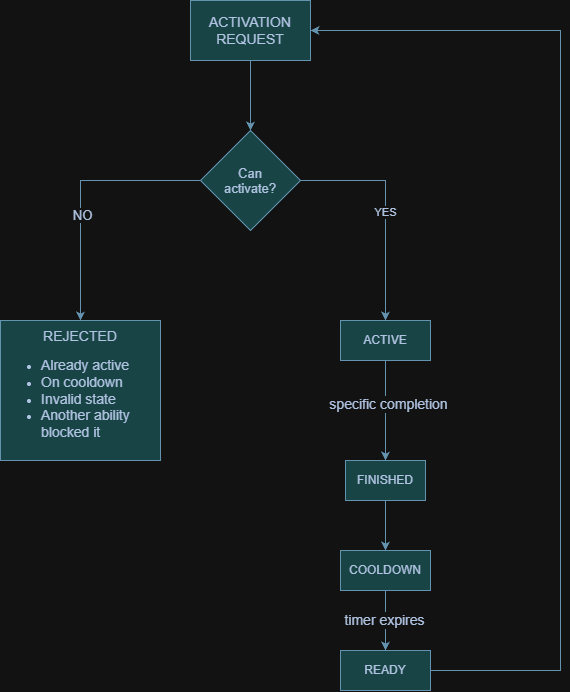

The diagram above was exported from draw.io. Its source (the exported page's mxGraphModel, read from the mxfile embedded in the PNG):
<mxGraphModel dx="772" dy="1132" grid="1" gridSize="10" guides="1" tooltips="1" connect="1" arrows="1" fold="1" page="1" pageScale="1" pageWidth="827" pageHeight="1169" math="0" shadow="0">
  <root>
    <mxCell id="0" />
    <mxCell id="1" parent="0" />
    <mxCell id="wVKKbtswLP2zO0gk0qe8-3" edge="1" parent="1" source="wVKKbtswLP2zO0gk0qe8-1" style="edgeStyle=orthogonalEdgeStyle;rounded=0;orthogonalLoop=1;jettySize=auto;html=1;strokeColor=#457B9D;fontColor=default;labelBackgroundColor=none;" target="wVKKbtswLP2zO0gk0qe8-2">
      <mxGeometry relative="1" as="geometry" />
    </mxCell>
    <mxCell id="wVKKbtswLP2zO0gk0qe8-4" edge="1" parent="1" source="wVKKbtswLP2zO0gk0qe8-1" style="edgeStyle=orthogonalEdgeStyle;rounded=0;orthogonalLoop=1;jettySize=auto;html=1;entryX=0.5;entryY=0;entryDx=0;entryDy=0;strokeColor=#457B9D;fontColor=default;fillColor=#A8DADC;labelBackgroundColor=none;" target="wVKKbtswLP2zO0gk0qe8-2">
      <mxGeometry relative="1" as="geometry" />
    </mxCell>
    <mxCell id="wVKKbtswLP2zO0gk0qe8-1" parent="1" style="rounded=0;whiteSpace=wrap;html=1;labelBackgroundColor=none;fillColor=#A8DADC;strokeColor=#457B9D;fontColor=#1D3557;" value="&lt;font style=&quot;font-size: 14px;&quot;&gt;ACTIVATION REQUEST&lt;/font&gt;" vertex="1">
      <mxGeometry height="60" width="120" x="340" y="70" as="geometry" />
    </mxCell>
    <mxCell id="wVKKbtswLP2zO0gk0qe8-5" edge="1" parent="1" source="wVKKbtswLP2zO0gk0qe8-2" style="edgeStyle=orthogonalEdgeStyle;rounded=0;orthogonalLoop=1;jettySize=auto;html=1;strokeColor=#457B9D;fontColor=#1D3557;fillColor=#A8DADC;entryX=0.5;entryY=0;entryDx=0;entryDy=0;" target="wVKKbtswLP2zO0gk0qe8-7">
      <mxGeometry relative="1" as="geometry">
        <mxPoint x="270" y="380" as="targetPoint" />
      </mxGeometry>
    </mxCell>
    <mxCell id="wVKKbtswLP2zO0gk0qe8-6" connectable="0" parent="wVKKbtswLP2zO0gk0qe8-5" style="edgeLabel;html=1;align=center;verticalAlign=middle;resizable=0;points=[];fontColor=#1D3557;" value="&lt;font style=&quot;font-size: 13px;&quot;&gt;NO&lt;/font&gt;" vertex="1">
      <mxGeometry relative="1" x="0.181" y="1" as="geometry">
        <mxPoint as="offset" />
      </mxGeometry>
    </mxCell>
    <mxCell id="wVKKbtswLP2zO0gk0qe8-9" edge="1" parent="1" source="wVKKbtswLP2zO0gk0qe8-2" style="edgeStyle=orthogonalEdgeStyle;rounded=0;orthogonalLoop=1;jettySize=auto;html=1;entryX=0.5;entryY=0;entryDx=0;entryDy=0;strokeColor=#457B9D;fontColor=#1D3557;fillColor=#A8DADC;" target="wVKKbtswLP2zO0gk0qe8-8">
      <mxGeometry relative="1" as="geometry" />
    </mxCell>
    <mxCell id="wVKKbtswLP2zO0gk0qe8-10" connectable="0" parent="wVKKbtswLP2zO0gk0qe8-9" style="edgeLabel;html=1;align=center;verticalAlign=middle;resizable=0;points=[];fontColor=#1D3557;" value="YES" vertex="1">
      <mxGeometry relative="1" x="0.0323" y="-1" as="geometry">
        <mxPoint as="offset" />
      </mxGeometry>
    </mxCell>
    <mxCell id="wVKKbtswLP2zO0gk0qe8-2" parent="1" style="rhombus;whiteSpace=wrap;html=1;shapeInside=1;strokeColor=#457B9D;fontColor=#1D3557;fillColor=#A8DADC;labelBackgroundColor=none;" value="&lt;font style=&quot;font-size: 13px;&quot;&gt;Can activate?&lt;/font&gt;" vertex="1">
      <mxGeometry height="100" width="100" x="350" y="200" as="geometry" />
    </mxCell>
    <mxCell id="wVKKbtswLP2zO0gk0qe8-7" parent="1" style="rounded=0;whiteSpace=wrap;html=1;strokeColor=#457B9D;fontColor=#1D3557;fillColor=#A8DADC;" value="&lt;font style=&quot;font-size: 14px;&quot;&gt;REJECTED&lt;br&gt;&lt;/font&gt;&lt;div style=&quot;text-align: left;&quot;&gt;&lt;ul&gt;&lt;li&gt;&lt;span style=&quot;background-color: transparent; color: light-dark(rgb(29, 53, 87), rgb(176, 196, 226));&quot;&gt;&lt;font style=&quot;font-size: 14px;&quot;&gt;Already active&lt;/font&gt;&lt;/span&gt;&lt;/li&gt;&lt;li&gt;&lt;span style=&quot;background-color: transparent; color: light-dark(rgb(29, 53, 87), rgb(176, 196, 226));&quot;&gt;&lt;font style=&quot;font-size: 14px;&quot;&gt;On cooldown&lt;br&gt;&lt;/font&gt;&lt;/span&gt;&lt;/li&gt;&lt;li&gt;&lt;span style=&quot;background-color: transparent; color: light-dark(rgb(29, 53, 87), rgb(176, 196, 226));&quot;&gt;&lt;font style=&quot;font-size: 14px;&quot;&gt;Invalid state&lt;/font&gt;&lt;/span&gt;&lt;/li&gt;&lt;li&gt;&lt;span style=&quot;background-color: transparent; color: light-dark(rgb(29, 53, 87), rgb(176, 196, 226));&quot;&gt;&lt;font style=&quot;font-size: 14px;&quot;&gt;Another ability blocked it&lt;/font&gt;&lt;/span&gt;&lt;/li&gt;&lt;/ul&gt;&lt;/div&gt;" vertex="1">
      <mxGeometry height="140" width="160" x="150" y="390" as="geometry" />
    </mxCell>
    <mxCell id="wVKKbtswLP2zO0gk0qe8-12" edge="1" parent="1" source="wVKKbtswLP2zO0gk0qe8-8" style="edgeStyle=orthogonalEdgeStyle;rounded=0;orthogonalLoop=1;jettySize=auto;html=1;entryX=0.5;entryY=0;entryDx=0;entryDy=0;strokeColor=#457B9D;fontColor=#1D3557;fillColor=#A8DADC;" target="wVKKbtswLP2zO0gk0qe8-11">
      <mxGeometry relative="1" as="geometry" />
    </mxCell>
    <mxCell id="wVKKbtswLP2zO0gk0qe8-13" connectable="0" parent="wVKKbtswLP2zO0gk0qe8-12" style="edgeLabel;html=1;align=center;verticalAlign=middle;resizable=0;points=[];fontColor=#1D3557;" value="&lt;font style=&quot;font-size: 14px;&quot;&gt;specific completion&lt;/font&gt;" vertex="1">
      <mxGeometry relative="1" x="-0.15" y="2" as="geometry">
        <mxPoint as="offset" />
      </mxGeometry>
    </mxCell>
    <mxCell id="wVKKbtswLP2zO0gk0qe8-8" parent="1" style="rounded=0;whiteSpace=wrap;html=1;strokeColor=#457B9D;fontColor=#1D3557;fillColor=#A8DADC;" value="ACTIVE" vertex="1">
      <mxGeometry height="40" width="90" x="490" y="390" as="geometry" />
    </mxCell>
    <mxCell id="wVKKbtswLP2zO0gk0qe8-15" edge="1" parent="1" source="wVKKbtswLP2zO0gk0qe8-11" style="edgeStyle=orthogonalEdgeStyle;rounded=0;orthogonalLoop=1;jettySize=auto;html=1;strokeColor=#457B9D;fontColor=#1D3557;fillColor=#A8DADC;" target="wVKKbtswLP2zO0gk0qe8-14">
      <mxGeometry relative="1" as="geometry" />
    </mxCell>
    <mxCell id="wVKKbtswLP2zO0gk0qe8-11" parent="1" style="rounded=0;whiteSpace=wrap;html=1;strokeColor=#457B9D;fontColor=#1D3557;fillColor=#A8DADC;" value="FINISHED" vertex="1">
      <mxGeometry height="40" width="80" x="495" y="530" as="geometry" />
    </mxCell>
    <mxCell id="wVKKbtswLP2zO0gk0qe8-17" edge="1" parent="1" source="wVKKbtswLP2zO0gk0qe8-14" style="edgeStyle=orthogonalEdgeStyle;rounded=0;orthogonalLoop=1;jettySize=auto;html=1;entryX=0.5;entryY=0;entryDx=0;entryDy=0;strokeColor=#457B9D;fontColor=#1D3557;fillColor=#A8DADC;" target="wVKKbtswLP2zO0gk0qe8-16">
      <mxGeometry relative="1" as="geometry" />
    </mxCell>
    <mxCell id="wVKKbtswLP2zO0gk0qe8-18" connectable="0" parent="wVKKbtswLP2zO0gk0qe8-17" style="edgeLabel;html=1;align=center;verticalAlign=middle;resizable=0;points=[];fontColor=#1D3557;" value="&lt;font style=&quot;font-size: 14px;&quot;&gt;timer expires&lt;/font&gt;" vertex="1">
      <mxGeometry relative="1" x="-0.0333" y="-2" as="geometry">
        <mxPoint as="offset" />
      </mxGeometry>
    </mxCell>
    <mxCell id="wVKKbtswLP2zO0gk0qe8-14" parent="1" style="rounded=0;whiteSpace=wrap;html=1;strokeColor=#457B9D;fontColor=#1D3557;fillColor=#A8DADC;" value="COOLDOWN" vertex="1">
      <mxGeometry height="40" width="90" x="490" y="620" as="geometry" />
    </mxCell>
    <mxCell id="wVKKbtswLP2zO0gk0qe8-19" edge="1" parent="1" source="wVKKbtswLP2zO0gk0qe8-16" style="edgeStyle=orthogonalEdgeStyle;rounded=0;orthogonalLoop=1;jettySize=auto;html=1;entryX=1;entryY=0.5;entryDx=0;entryDy=0;strokeColor=#457B9D;fontColor=#1D3557;fillColor=#A8DADC;" target="wVKKbtswLP2zO0gk0qe8-1">
      <mxGeometry relative="1" as="geometry">
        <Array as="points">
          <mxPoint x="710" y="740" />
          <mxPoint x="710" y="100" />
        </Array>
      </mxGeometry>
    </mxCell>
    <mxCell id="wVKKbtswLP2zO0gk0qe8-16" parent="1" style="rounded=0;whiteSpace=wrap;html=1;strokeColor=#457B9D;fontColor=#1D3557;fillColor=#A8DADC;" value="READY" vertex="1">
      <mxGeometry height="40" width="90" x="490" y="720" as="geometry" />
    </mxCell>
  </root>
</mxGraphModel>